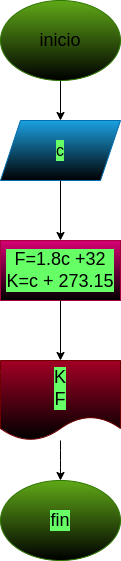

The diagram above was exported from draw.io. Its source (the exported page's mxGraphModel, read from the mxfile embedded in the PNG):
<mxGraphModel dx="659" dy="411" grid="1" gridSize="10" guides="1" tooltips="1" connect="1" arrows="1" fold="1" page="1" pageScale="1" pageWidth="827" pageHeight="1169" math="0" shadow="0">
  <root>
    <mxCell id="0" />
    <mxCell id="1" parent="0" />
    <mxCell id="2" value="&lt;font color=&quot;#000000&quot; style=&quot;font-size: 18px;&quot;&gt;inicio&lt;/font&gt;" style="ellipse;whiteSpace=wrap;html=1;fillColor=#60a917;fontColor=#ffffff;strokeColor=#2D7600;gradientColor=default;" parent="1" vertex="1">
      <mxGeometry x="260" y="40" width="120" height="80" as="geometry" />
    </mxCell>
    <mxCell id="3" value="" style="endArrow=classic;html=1;fontSize=18;fontColor=#000000;exitX=0.5;exitY=1;exitDx=0;exitDy=0;" parent="1" source="2" edge="1">
      <mxGeometry width="50" height="50" relative="1" as="geometry">
        <mxPoint x="320" y="240" as="sourcePoint" />
        <mxPoint x="320" y="160" as="targetPoint" />
      </mxGeometry>
    </mxCell>
    <mxCell id="4" value="&lt;div style=&quot;text-align: left;&quot;&gt;&lt;font color=&quot;#000000&quot; size=&quot;3&quot;&gt;c&lt;/font&gt;&lt;/div&gt;" style="shape=parallelogram;perimeter=parallelogramPerimeter;whiteSpace=wrap;html=1;fixedSize=1;labelBackgroundColor=#66FF66;fontSize=18;fontColor=#ffffff;fillColor=#1ba1e2;strokeColor=#006EAF;gradientColor=default;" parent="1" vertex="1">
      <mxGeometry x="260" y="160" width="120" height="60" as="geometry" />
    </mxCell>
    <mxCell id="5" value="" style="endArrow=classic;html=1;fontSize=18;fontColor=#000000;exitX=0.5;exitY=1;exitDx=0;exitDy=0;" parent="1" source="4" edge="1">
      <mxGeometry width="50" height="50" relative="1" as="geometry">
        <mxPoint x="320" y="240" as="sourcePoint" />
        <mxPoint x="320" y="280" as="targetPoint" />
      </mxGeometry>
    </mxCell>
    <mxCell id="6" value="&lt;font color=&quot;#000000&quot;&gt;F=1.8c +32&lt;br&gt;K=c + 273.15&lt;br&gt;&lt;/font&gt;" style="rounded=0;whiteSpace=wrap;html=1;labelBackgroundColor=#66FF66;fontSize=18;fontColor=#ffffff;fillColor=#d80073;strokeColor=#A50040;gradientColor=default;" parent="1" vertex="1">
      <mxGeometry x="260" y="280" width="120" height="60" as="geometry" />
    </mxCell>
    <mxCell id="7" value="" style="endArrow=classic;html=1;fontSize=18;fontColor=#000000;exitX=0.5;exitY=1;exitDx=0;exitDy=0;" parent="1" source="6" edge="1">
      <mxGeometry width="50" height="50" relative="1" as="geometry">
        <mxPoint x="320" y="500" as="sourcePoint" />
        <mxPoint x="320" y="400" as="targetPoint" />
      </mxGeometry>
    </mxCell>
    <mxCell id="8" value="&lt;font color=&quot;#000000&quot;&gt;K&lt;br&gt;F&lt;br&gt;&lt;/font&gt;" style="shape=document;whiteSpace=wrap;html=1;boundedLbl=1;labelBackgroundColor=#66FF66;fontSize=18;fontColor=#ffffff;fillColor=#a20025;strokeColor=#6F0000;gradientColor=default;" parent="1" vertex="1">
      <mxGeometry x="260" y="400" width="120" height="80" as="geometry" />
    </mxCell>
    <mxCell id="9" value="" style="endArrow=classic;html=1;fontSize=18;fontColor=#000000;" parent="1" source="8" edge="1">
      <mxGeometry width="50" height="50" relative="1" as="geometry">
        <mxPoint x="330" y="490" as="sourcePoint" />
        <mxPoint x="320" y="520" as="targetPoint" />
        <Array as="points">
          <mxPoint x="320" y="500" />
        </Array>
      </mxGeometry>
    </mxCell>
    <mxCell id="10" value="&lt;font color=&quot;#000000&quot;&gt;fin&lt;br&gt;&lt;/font&gt;" style="ellipse;whiteSpace=wrap;html=1;labelBackgroundColor=#66FF66;fontSize=18;fontColor=#ffffff;fillColor=#60a917;strokeColor=#2D7600;gradientColor=default;" parent="1" vertex="1">
      <mxGeometry x="260" y="520" width="120" height="80" as="geometry" />
    </mxCell>
  </root>
</mxGraphModel>